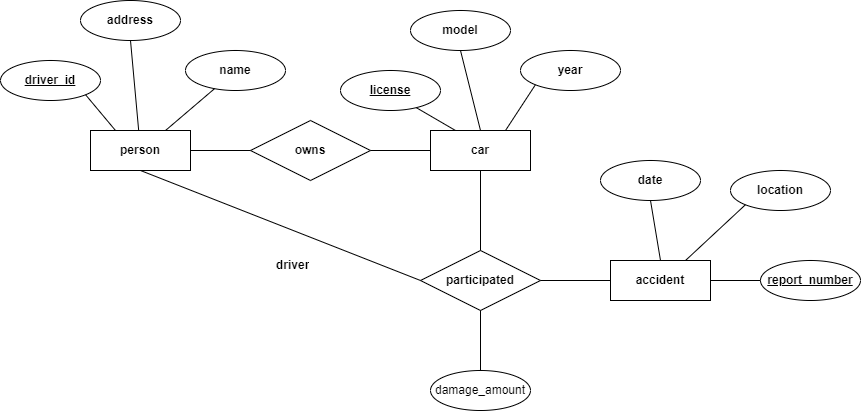

The diagram above was exported from draw.io. Its source (the exported page's mxGraphModel, read from the mxfile embedded in the PNG):
<mxGraphModel dx="1222" dy="658" grid="1" gridSize="10" guides="1" tooltips="1" connect="1" arrows="1" fold="1" page="1" pageScale="1" pageWidth="850" pageHeight="1100" math="0" shadow="0" extFonts="Permanent Marker^https://fonts.googleapis.com/css?family=Permanent+Marker">
  <root>
    <mxCell id="0" />
    <mxCell id="1" parent="0" />
    <mxCell id="MloULp0p5Wa1Y-I5KZpB-2" value="&lt;b&gt;person&lt;/b&gt;" style="whiteSpace=wrap;html=1;align=center;" vertex="1" parent="1">
      <mxGeometry x="230" y="280" width="100" height="40" as="geometry" />
    </mxCell>
    <mxCell id="MloULp0p5Wa1Y-I5KZpB-3" value="&lt;b&gt;name&lt;/b&gt;" style="ellipse;whiteSpace=wrap;html=1;align=center;" vertex="1" parent="1">
      <mxGeometry x="325" y="200" width="100" height="40" as="geometry" />
    </mxCell>
    <mxCell id="MloULp0p5Wa1Y-I5KZpB-4" value="&lt;b&gt;address&lt;/b&gt;" style="ellipse;whiteSpace=wrap;html=1;align=center;" vertex="1" parent="1">
      <mxGeometry x="220" y="150" width="100" height="40" as="geometry" />
    </mxCell>
    <mxCell id="MloULp0p5Wa1Y-I5KZpB-6" value="&lt;b&gt;driver_id&lt;/b&gt;" style="ellipse;whiteSpace=wrap;html=1;align=center;fontStyle=4;" vertex="1" parent="1">
      <mxGeometry x="140" y="210" width="100" height="40" as="geometry" />
    </mxCell>
    <mxCell id="MloULp0p5Wa1Y-I5KZpB-7" value="" style="endArrow=none;html=1;rounded=0;fontSize=12;startSize=8;endSize=8;exitX=0.75;exitY=0;exitDx=0;exitDy=0;" edge="1" parent="1" source="MloULp0p5Wa1Y-I5KZpB-2" target="MloULp0p5Wa1Y-I5KZpB-3">
      <mxGeometry width="50" height="50" relative="1" as="geometry">
        <mxPoint x="275" y="290" as="sourcePoint" />
        <mxPoint x="325" y="240" as="targetPoint" />
      </mxGeometry>
    </mxCell>
    <mxCell id="MloULp0p5Wa1Y-I5KZpB-8" value="" style="endArrow=none;html=1;rounded=0;fontSize=12;startSize=8;endSize=8;exitX=1;exitY=1;exitDx=0;exitDy=0;entryX=0.25;entryY=0;entryDx=0;entryDy=0;" edge="1" parent="1" source="MloULp0p5Wa1Y-I5KZpB-6" target="MloULp0p5Wa1Y-I5KZpB-2">
      <mxGeometry width="50" height="50" relative="1" as="geometry">
        <mxPoint x="250" y="320" as="sourcePoint" />
        <mxPoint x="300" y="270" as="targetPoint" />
      </mxGeometry>
    </mxCell>
    <mxCell id="MloULp0p5Wa1Y-I5KZpB-9" value="" style="endArrow=none;html=1;rounded=0;fontSize=12;startSize=8;endSize=8;entryX=0.5;entryY=1;entryDx=0;entryDy=0;" edge="1" parent="1" source="MloULp0p5Wa1Y-I5KZpB-2" target="MloULp0p5Wa1Y-I5KZpB-4">
      <mxGeometry width="50" height="50" relative="1" as="geometry">
        <mxPoint x="250" y="320" as="sourcePoint" />
        <mxPoint x="300" y="270" as="targetPoint" />
      </mxGeometry>
    </mxCell>
    <mxCell id="MloULp0p5Wa1Y-I5KZpB-10" value="&lt;b&gt;owns&lt;/b&gt;" style="shape=rhombus;perimeter=rhombusPerimeter;whiteSpace=wrap;html=1;align=center;" vertex="1" parent="1">
      <mxGeometry x="390" y="270" width="120" height="60" as="geometry" />
    </mxCell>
    <mxCell id="MloULp0p5Wa1Y-I5KZpB-11" value="&lt;b&gt;car&lt;/b&gt;" style="whiteSpace=wrap;html=1;align=center;" vertex="1" parent="1">
      <mxGeometry x="570" y="280" width="100" height="40" as="geometry" />
    </mxCell>
    <mxCell id="MloULp0p5Wa1Y-I5KZpB-12" value="&lt;b&gt;license&lt;/b&gt;" style="ellipse;whiteSpace=wrap;html=1;align=center;fontStyle=4;" vertex="1" parent="1">
      <mxGeometry x="480" y="220" width="100" height="40" as="geometry" />
    </mxCell>
    <mxCell id="MloULp0p5Wa1Y-I5KZpB-13" value="&lt;b&gt;model&lt;/b&gt;" style="ellipse;whiteSpace=wrap;html=1;align=center;" vertex="1" parent="1">
      <mxGeometry x="550" y="160" width="100" height="40" as="geometry" />
    </mxCell>
    <mxCell id="MloULp0p5Wa1Y-I5KZpB-14" value="&lt;b&gt;year&lt;/b&gt;" style="ellipse;whiteSpace=wrap;html=1;align=center;" vertex="1" parent="1">
      <mxGeometry x="660" y="200" width="100" height="40" as="geometry" />
    </mxCell>
    <mxCell id="MloULp0p5Wa1Y-I5KZpB-15" value="" style="endArrow=none;html=1;rounded=0;fontSize=12;startSize=8;endSize=8;entryX=0;entryY=1;entryDx=0;entryDy=0;exitX=0.75;exitY=0;exitDx=0;exitDy=0;" edge="1" parent="1" source="MloULp0p5Wa1Y-I5KZpB-11" target="MloULp0p5Wa1Y-I5KZpB-14">
      <mxGeometry width="50" height="50" relative="1" as="geometry">
        <mxPoint x="570" y="340" as="sourcePoint" />
        <mxPoint x="620" y="290" as="targetPoint" />
      </mxGeometry>
    </mxCell>
    <mxCell id="MloULp0p5Wa1Y-I5KZpB-16" value="" style="endArrow=none;html=1;rounded=0;fontSize=12;startSize=8;endSize=8;entryX=0.25;entryY=0;entryDx=0;entryDy=0;exitX=0.76;exitY=0.932;exitDx=0;exitDy=0;exitPerimeter=0;" edge="1" parent="1" source="MloULp0p5Wa1Y-I5KZpB-12" target="MloULp0p5Wa1Y-I5KZpB-11">
      <mxGeometry width="50" height="50" relative="1" as="geometry">
        <mxPoint x="530" y="310" as="sourcePoint" />
        <mxPoint x="580" y="260" as="targetPoint" />
      </mxGeometry>
    </mxCell>
    <mxCell id="MloULp0p5Wa1Y-I5KZpB-17" value="" style="endArrow=none;html=1;rounded=0;fontSize=12;startSize=8;endSize=8;exitX=0.5;exitY=0;exitDx=0;exitDy=0;entryX=0.5;entryY=1;entryDx=0;entryDy=0;" edge="1" parent="1" source="MloULp0p5Wa1Y-I5KZpB-11" target="MloULp0p5Wa1Y-I5KZpB-13">
      <mxGeometry width="50" height="50" relative="1" as="geometry">
        <mxPoint x="595" y="265" as="sourcePoint" />
        <mxPoint x="645" y="215" as="targetPoint" />
      </mxGeometry>
    </mxCell>
    <mxCell id="MloULp0p5Wa1Y-I5KZpB-18" value="&lt;b&gt;participated&lt;/b&gt;" style="shape=rhombus;perimeter=rhombusPerimeter;whiteSpace=wrap;html=1;align=center;" vertex="1" parent="1">
      <mxGeometry x="560" y="400" width="120" height="60" as="geometry" />
    </mxCell>
    <mxCell id="MloULp0p5Wa1Y-I5KZpB-19" value="" style="endArrow=none;html=1;rounded=0;fontSize=12;startSize=8;endSize=8;entryX=0.5;entryY=1;entryDx=0;entryDy=0;exitX=0;exitY=0.5;exitDx=0;exitDy=0;" edge="1" parent="1" source="MloULp0p5Wa1Y-I5KZpB-18" target="MloULp0p5Wa1Y-I5KZpB-2">
      <mxGeometry width="50" height="50" relative="1" as="geometry">
        <mxPoint x="580" y="450" as="sourcePoint" />
        <mxPoint x="630" y="400" as="targetPoint" />
      </mxGeometry>
    </mxCell>
    <mxCell id="MloULp0p5Wa1Y-I5KZpB-20" value="&lt;b&gt;driver&lt;/b&gt;" style="text;strokeColor=none;fillColor=none;align=left;verticalAlign=middle;spacingLeft=4;spacingRight=4;overflow=hidden;points=[[0,0.5],[1,0.5]];portConstraint=eastwest;rotatable=0;whiteSpace=wrap;html=1;" vertex="1" parent="1">
      <mxGeometry x="410" y="400" width="50" height="30" as="geometry" />
    </mxCell>
    <mxCell id="MloULp0p5Wa1Y-I5KZpB-21" value="" style="endArrow=none;html=1;rounded=0;fontSize=12;startSize=8;endSize=8;entryX=0.5;entryY=1;entryDx=0;entryDy=0;exitX=0.5;exitY=0;exitDx=0;exitDy=0;" edge="1" parent="1" source="MloULp0p5Wa1Y-I5KZpB-18" target="MloULp0p5Wa1Y-I5KZpB-11">
      <mxGeometry width="50" height="50" relative="1" as="geometry">
        <mxPoint x="580" y="450" as="sourcePoint" />
        <mxPoint x="630" y="400" as="targetPoint" />
      </mxGeometry>
    </mxCell>
    <mxCell id="MloULp0p5Wa1Y-I5KZpB-22" value="&lt;b&gt;location&lt;/b&gt;" style="ellipse;whiteSpace=wrap;html=1;align=center;" vertex="1" parent="1">
      <mxGeometry x="870" y="320" width="100" height="40" as="geometry" />
    </mxCell>
    <mxCell id="MloULp0p5Wa1Y-I5KZpB-23" value="&lt;b&gt;accident&lt;/b&gt;" style="whiteSpace=wrap;html=1;align=center;" vertex="1" parent="1">
      <mxGeometry x="750" y="410" width="100" height="40" as="geometry" />
    </mxCell>
    <mxCell id="MloULp0p5Wa1Y-I5KZpB-24" value="&lt;b&gt;report_number&lt;/b&gt;" style="ellipse;whiteSpace=wrap;html=1;align=center;fontStyle=4;" vertex="1" parent="1">
      <mxGeometry x="900" y="410" width="100" height="40" as="geometry" />
    </mxCell>
    <mxCell id="MloULp0p5Wa1Y-I5KZpB-25" value="&lt;b&gt;date&lt;/b&gt;" style="ellipse;whiteSpace=wrap;html=1;align=center;" vertex="1" parent="1">
      <mxGeometry x="740" y="310" width="100" height="40" as="geometry" />
    </mxCell>
    <mxCell id="MloULp0p5Wa1Y-I5KZpB-26" value="" style="endArrow=none;html=1;rounded=0;fontSize=12;startSize=8;endSize=8;exitX=1;exitY=0.5;exitDx=0;exitDy=0;entryX=0;entryY=0.5;entryDx=0;entryDy=0;" edge="1" parent="1" source="MloULp0p5Wa1Y-I5KZpB-23" target="MloULp0p5Wa1Y-I5KZpB-24">
      <mxGeometry width="50" height="50" relative="1" as="geometry">
        <mxPoint x="850" y="460" as="sourcePoint" />
        <mxPoint x="900" y="410" as="targetPoint" />
      </mxGeometry>
    </mxCell>
    <mxCell id="MloULp0p5Wa1Y-I5KZpB-27" value="" style="endArrow=none;html=1;rounded=0;fontSize=12;startSize=8;endSize=8;exitX=0.5;exitY=0;exitDx=0;exitDy=0;entryX=0.5;entryY=1;entryDx=0;entryDy=0;" edge="1" parent="1" source="MloULp0p5Wa1Y-I5KZpB-23" target="MloULp0p5Wa1Y-I5KZpB-25">
      <mxGeometry width="50" height="50" relative="1" as="geometry">
        <mxPoint x="775" y="400" as="sourcePoint" />
        <mxPoint x="825" y="350" as="targetPoint" />
      </mxGeometry>
    </mxCell>
    <mxCell id="MloULp0p5Wa1Y-I5KZpB-28" value="" style="endArrow=none;html=1;rounded=0;fontSize=12;startSize=8;endSize=8;entryX=0;entryY=1;entryDx=0;entryDy=0;exitX=0.75;exitY=0;exitDx=0;exitDy=0;" edge="1" parent="1" source="MloULp0p5Wa1Y-I5KZpB-23" target="MloULp0p5Wa1Y-I5KZpB-22">
      <mxGeometry width="50" height="50" relative="1" as="geometry">
        <mxPoint x="850" y="460" as="sourcePoint" />
        <mxPoint x="900" y="410" as="targetPoint" />
      </mxGeometry>
    </mxCell>
    <mxCell id="MloULp0p5Wa1Y-I5KZpB-29" value="" style="endArrow=none;html=1;rounded=0;fontSize=12;startSize=8;endSize=8;exitX=1;exitY=0.5;exitDx=0;exitDy=0;" edge="1" parent="1" source="MloULp0p5Wa1Y-I5KZpB-18">
      <mxGeometry width="50" height="50" relative="1" as="geometry">
        <mxPoint x="730" y="480" as="sourcePoint" />
        <mxPoint x="750" y="430" as="targetPoint" />
      </mxGeometry>
    </mxCell>
    <mxCell id="MloULp0p5Wa1Y-I5KZpB-30" value="damage_amount" style="ellipse;whiteSpace=wrap;html=1;align=center;" vertex="1" parent="1">
      <mxGeometry x="570" y="520" width="100" height="40" as="geometry" />
    </mxCell>
    <mxCell id="MloULp0p5Wa1Y-I5KZpB-31" value="" style="endArrow=none;html=1;rounded=0;fontSize=12;startSize=8;endSize=8;exitX=0.5;exitY=0;exitDx=0;exitDy=0;entryX=0.5;entryY=1;entryDx=0;entryDy=0;" edge="1" parent="1" source="MloULp0p5Wa1Y-I5KZpB-30" target="MloULp0p5Wa1Y-I5KZpB-18">
      <mxGeometry width="50" height="50" relative="1" as="geometry">
        <mxPoint x="610" y="480" as="sourcePoint" />
        <mxPoint x="660" y="430" as="targetPoint" />
      </mxGeometry>
    </mxCell>
    <mxCell id="MloULp0p5Wa1Y-I5KZpB-32" value="" style="endArrow=none;html=1;rounded=0;fontSize=12;startSize=8;endSize=8;entryX=0;entryY=0.5;entryDx=0;entryDy=0;" edge="1" parent="1" source="MloULp0p5Wa1Y-I5KZpB-10" target="MloULp0p5Wa1Y-I5KZpB-11">
      <mxGeometry width="50" height="50" relative="1" as="geometry">
        <mxPoint x="510" y="350" as="sourcePoint" />
        <mxPoint x="560" y="300" as="targetPoint" />
      </mxGeometry>
    </mxCell>
    <mxCell id="MloULp0p5Wa1Y-I5KZpB-33" value="" style="endArrow=none;html=1;rounded=0;fontSize=12;startSize=8;endSize=8;exitX=1;exitY=0.5;exitDx=0;exitDy=0;entryX=0;entryY=0.5;entryDx=0;entryDy=0;" edge="1" parent="1" source="MloULp0p5Wa1Y-I5KZpB-2" target="MloULp0p5Wa1Y-I5KZpB-10">
      <mxGeometry width="50" height="50" relative="1" as="geometry">
        <mxPoint x="400" y="400" as="sourcePoint" />
        <mxPoint x="450" y="350" as="targetPoint" />
      </mxGeometry>
    </mxCell>
  </root>
</mxGraphModel>